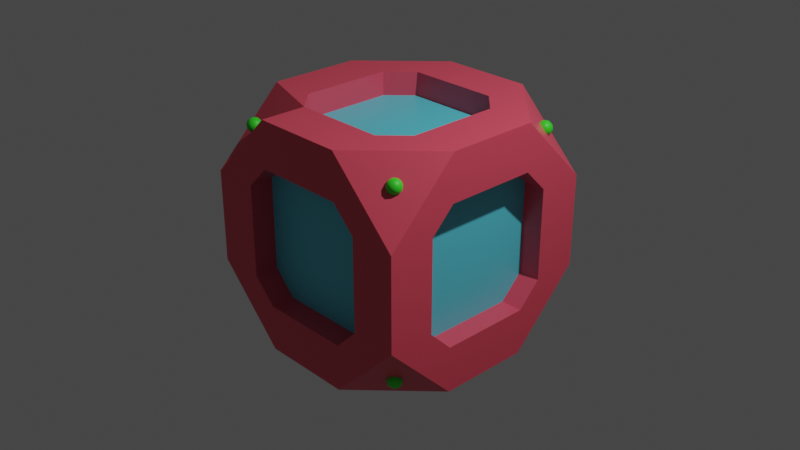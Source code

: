 # Source: cube.blend  (saved by Blender 2.81.16; exported with 4.5.12 LTS)
import bpy
from mathutils import Matrix  # noqa: F401  (used for matrix-valued properties, if any)

bpy.ops.wm.read_factory_settings(use_empty=True)
scene = bpy.context.scene
scene.name = 'Scene'

# ---- collections
col_collection = bpy.data.collections.new('Collection'); scene.collection.children.link(col_collection)

# ---- materials (node trees are filled in below, after node groups)
mat_material = bpy.data.materials.new('Material')
mat_material.alpha_threshold = 0.0
mat_material.line_color = (0.0, 0.0, 0.0, 1.0)
mat_material_001 = bpy.data.materials.new('Material.001')
mat_material_002 = bpy.data.materials.new('Material.002')
mat_material_002.alpha_threshold = 0.0
mat_material_002.line_color = (0.0, 0.0, 0.0, 1.0)

# ---- material node trees
mat_material.use_nodes = True; mat_material.node_tree.nodes.clear()
_N = mat_material.node_tree.nodes; _L = mat_material.node_tree.links
n0 = _N.new('ShaderNodeOutputMaterial'); n0.name = 'Material Output'; n0.location = (300, 300)
n1 = _N.new('ShaderNodeBsdfPrincipled'); n1.name = 'Principled BSDF'; n1.location = (10, 300)
n1.distribution = 'GGX'
n1.subsurface_method = 'BURLEY'
n1.inputs[0].default_value = (0.1041, 0.6475, 0.8, 1.0)
n1.inputs[2].default_value = 0.4
n1.inputs[3].default_value = 1.45
n1.inputs[27].default_value = (0.0, 0.0, 0.0, 1.0)
n1.inputs[28].default_value = 1.0
_L.new(n1.outputs[0], n0.inputs[0])
n0.is_active_output = True
mat_material_001.use_nodes = True; mat_material_001.node_tree.nodes.clear()
_N = mat_material_001.node_tree.nodes; _L = mat_material_001.node_tree.links
n0 = _N.new('ShaderNodeOutputMaterial'); n0.name = 'Material Output'; n0.location = (300, 300)
n1 = _N.new('ShaderNodeBsdfPrincipled'); n1.name = 'Principled BSDF'; n1.location = (10, 300)
n1.distribution = 'GGX'
n1.subsurface_method = 'BURLEY'
n1.inputs[0].default_value = (0.04093, 0.8, 0.02204, 1.0)
n1.inputs[3].default_value = 1.45
n1.inputs[27].default_value = (0.0, 0.0, 0.0, 1.0)
n1.inputs[28].default_value = 1.0
_L.new(n1.outputs[0], n0.inputs[0])
n0.is_active_output = True
mat_material_002.use_nodes = True; mat_material_002.node_tree.nodes.clear()
_N = mat_material_002.node_tree.nodes; _L = mat_material_002.node_tree.links
n0 = _N.new('ShaderNodeOutputMaterial'); n0.name = 'Material Output'; n0.location = (300, 300)
n1 = _N.new('ShaderNodeBsdfPrincipled'); n1.name = 'Principled BSDF'; n1.location = (10, 300)
n1.distribution = 'GGX'
n1.subsurface_method = 'BURLEY'
n1.inputs[0].default_value = (0.8, 0.07736, 0.1254, 1.0)
n1.inputs[2].default_value = 0.4
n1.inputs[3].default_value = 1.45
n1.inputs[27].default_value = (0.0, 0.0, 0.0, 1.0)
n1.inputs[28].default_value = 1.0
_L.new(n1.outputs[0], n0.inputs[0])
n0.is_active_output = True

# ---- world
world_world = bpy.data.worlds.new('World'); scene.world = world_world
world_world.use_nodes = True; world_world.node_tree.nodes.clear()
_N = world_world.node_tree.nodes; _L = world_world.node_tree.links
n0 = _N.new('ShaderNodeOutputWorld'); n0.name = 'World Output'; n0.location = (300, 300)
n1 = _N.new('ShaderNodeBackground'); n1.name = 'Background'; n1.location = (10, 300)
n1.inputs[0].default_value = (0.05088, 0.05088, 0.05088, 1.0)
_L.new(n1.outputs[0], n0.inputs[0])
n0.is_active_output = True
world_world.color = (0.05088, 0.05088, 0.05088)
world_world.use_sun_shadow = False
world_world.sun_shadow_jitter_overblur = 0.0

# ---- cameras
cam_camera = bpy.data.cameras.new('Camera')
cam_camera.clip_end = 100.0
cam_camera.ortho_scale = 7.314

# ---- lights
light_light = bpy.data.lights.new('Light', 'POINT')
light_light.transmission_factor = 0.0
light_light.energy = 1000.0
light_light.shadow_soft_size = 0.1
light_light.shadow_maximum_resolution = 0.006
light_light.use_absolute_resolution = True

# ---- meshes
me_cube = bpy.data.meshes.new('Cube')
me_cube.from_pydata([(1.0, 1.0, 1.0), (1.0, 1.0, -1.0), (1.0, -1.0, 1.0), (1.0, -1.0, -1.0), (-1.0, 1.0, 1.0), (-1.0, 1.0, -1.0), (-1.0, -1.0, 1.0), (-1.0, -1.0, -1.0)], [], [(0, 4, 6, 2), (3, 2, 6, 7), (7, 6, 4, 5), (5, 1, 3, 7), (1, 0, 2, 3), (5, 4, 0, 1)])
_uv = me_cube.uv_layers.new(name='UVMap')
_uv.uv.foreach_set('vector', [0.625, 0.5, 0.875, 0.5, 0.875, 0.75, 0.625, 0.75, 0.375, 0.75, 0.625, 0.75, 0.625, 1.0, 0.375, 1.0, 0.375, 0.0, 0.625, 0.0, 0.625, 0.25, 0.375, 0.25, 0.125, 0.5, 0.375, 0.5, 0.375, 0.75, 0.125, 0.75, 0.375, 0.5, 0.625, 0.5, 0.625, 0.75, 0.375, 0.75, 0.375, 0.25, 0.625, 0.25, 0.625, 0.5, 0.375, 0.5])
me_cube.materials.append(mat_material)
me_cube.use_remesh_preserve_volume = False
me_cube.use_remesh_preserve_attributes = False
me_cube.use_mirror_vertex_groups = False
me_cube.update()
me_icosphere = bpy.data.meshes.new('Icosphere')
me_icosphere.from_pydata([(-1.029e-09, 0.0, -0.2746), (0.1987, -0.1444, -0.1228), (-0.07591, -0.2336, -0.1228), (-0.2457, 0.0, -0.1228), (-0.07591, 0.2336, -0.1228), (0.1987, 0.1444, -0.1228), (0.07591, -0.2336, 0.1228), (-0.1987, -0.1444, 0.1228), (-0.1987, 0.1444, 0.1228), (0.07591, 0.2336, 0.1228), (0.2457, 0.0, 0.1228), (-1.029e-09, 0.0, 0.2746), (-0.04462, -0.1373, -0.2336), (0.1168, -0.08487, -0.2336), (0.0722, -0.2222, -0.1444), (0.2336, 0.0, -0.1444), (0.1168, 0.08487, -0.2336), (-0.1444, 0.0, -0.2336), (-0.189, -0.1373, -0.1444), (-0.04462, 0.1373, -0.2336), (-0.189, 0.1373, -0.1444), (0.0722, 0.2222, -0.1444), (0.2612, -0.08487, 1.029e-09), (0.2612, 0.08487, 1.029e-09), (-1.029e-09, -0.2746, 1.029e-09), (0.1614, -0.2222, 1.029e-09), (-0.2612, -0.08487, 1.029e-09), (-0.1614, -0.2222, 1.029e-09), (-0.1614, 0.2222, 1.029e-09), (-0.2612, 0.08487, 1.029e-09), (0.1614, 0.2222, 1.029e-09), (-1.029e-09, 0.2746, 1.029e-09), (0.189, -0.1373, 0.1444), (-0.0722, -0.2222, 0.1444), (-0.2336, 0.0, 0.1444), (-0.0722, 0.2222, 0.1444), (0.189, 0.1373, 0.1444), (0.04462, -0.1373, 0.2336), (0.1444, 0.0, 0.2336), (-0.1168, -0.08487, 0.2336), (-0.1168, 0.08487, 0.2336), (0.04462, 0.1373, 0.2336)], [], [(0, 13, 12), (1, 13, 15), (0, 12, 17), (0, 17, 19), (0, 19, 16), (1, 15, 22), (2, 14, 24), (3, 18, 26), (4, 20, 28), (5, 21, 30), (1, 22, 25), (2, 24, 27), (3, 26, 29), (4, 28, 31), (5, 30, 23), (6, 32, 37), (7, 33, 39), (8, 34, 40), (9, 35, 41), (10, 36, 38), (38, 41, 11), (38, 36, 41), (36, 9, 41), (41, 40, 11), (41, 35, 40), (35, 8, 40), (40, 39, 11), (40, 34, 39), (34, 7, 39), (39, 37, 11), (39, 33, 37), (33, 6, 37), (37, 38, 11), (37, 32, 38), (32, 10, 38), (23, 36, 10), (23, 30, 36), (30, 9, 36), (31, 35, 9), (31, 28, 35), (28, 8, 35), (29, 34, 8), (29, 26, 34), (26, 7, 34), (27, 33, 7), (27, 24, 33), (24, 6, 33), (25, 32, 6), (25, 22, 32), (22, 10, 32), (30, 31, 9), (30, 21, 31), (21, 4, 31), (28, 29, 8), (28, 20, 29), (20, 3, 29), (26, 27, 7), (26, 18, 27), (18, 2, 27), (24, 25, 6), (24, 14, 25), (14, 1, 25), (22, 23, 10), (22, 15, 23), (15, 5, 23), (16, 21, 5), (16, 19, 21), (19, 4, 21), (19, 20, 4), (19, 17, 20), (17, 3, 20), (17, 18, 3), (17, 12, 18), (12, 2, 18), (15, 16, 5), (15, 13, 16), (13, 0, 16), (12, 14, 2), (12, 13, 14), (13, 1, 14)])
me_icosphere.polygons.foreach_set('use_smooth', [True] * 80)
_uv = me_icosphere.uv_layers.new(name='UVMap')
_uv.uv.foreach_set('vector', [0.8182, 0.0, 0.7727, 0.07873, 0.8636, 0.07873, 0.7273, 0.1575, 0.6818, 0.07873, 0.6364, 0.1575, 0.09091, 0.0, 0.04545, 0.07873, 0.1364, 0.07873, 0.2727, 0.0, 0.2273, 0.07873, 0.3182, 0.07873, 0.4545, 0.0, 0.4091, 0.07873, 0.5, 0.07873, 0.7273, 0.1575, 0.6364, 0.1575, 0.6818, 0.2362, 0.9091, 0.1575, 0.8182, 0.1575, 0.8636, 0.2362, 0.1818, 0.1575, 0.09091, 0.1575, 0.1364, 0.2362, 0.3636, 0.1575, 0.2727, 0.1575, 0.3182, 0.2362, 0.5455, 0.1575, 0.4545, 0.1575, 0.5, 0.2362, 0.7273, 0.1575, 0.6818, 0.2362, 0.7727, 0.2362, 0.9091, 0.1575, 0.8636, 0.2362, 0.9545, 0.2362, 0.1818, 0.1575, 0.1364, 0.2362, 0.2273, 0.2362, 0.3636, 0.1575, 0.3182, 0.2362, 0.4091, 0.2362, 0.5455, 0.1575, 0.5, 0.2362, 0.5909, 0.2362, 0.8182, 0.3149, 0.7273, 0.3149, 0.7727, 0.3937, 1.0, 0.3149, 0.9091, 0.3149, 0.9545, 0.3937, 0.2727, 0.3149, 0.1818, 0.3149, 0.2273, 0.3937, 0.4545, 0.3149, 0.3636, 0.3149, 0.4091, 0.3937, 0.6364, 0.3149, 0.5455, 0.3149, 0.5909, 0.3937, 0.5909, 0.3937, 0.5, 0.3937, 0.5455, 0.4724, 0.5909, 0.3937, 0.5455, 0.3149, 0.5, 0.3937, 0.5455, 0.3149, 0.4545, 0.3149, 0.5, 0.3937, 0.4091, 0.3937, 0.3182, 0.3937, 0.3636, 0.4724, 0.4091, 0.3937, 0.3636, 0.3149, 0.3182, 0.3937, 0.3636, 0.3149, 0.2727, 0.3149, 0.3182, 0.3937, 0.2273, 0.3937, 0.1364, 0.3937, 0.1818, 0.4724, 0.2273, 0.3937, 0.1818, 0.3149, 0.1364, 0.3937, 0.1818, 0.3149, 0.09091, 0.3149, 0.1364, 0.3937, 0.9545, 0.3937, 0.8636, 0.3937, 0.9091, 0.4724, 0.9545, 0.3937, 0.9091, 0.3149, 0.8636, 0.3937, 0.9091, 0.3149, 0.8182, 0.3149, 0.8636, 0.3937, 0.7727, 0.3937, 0.6818, 0.3937, 0.7273, 0.4724, 0.7727, 0.3937, 0.7273, 0.3149, 0.6818, 0.3937, 0.7273, 0.3149, 0.6364, 0.3149, 0.6818, 0.3937, 0.5909, 0.2362, 0.5455, 0.3149, 0.6364, 0.3149, 0.5909, 0.2362, 0.5, 0.2362, 0.5455, 0.3149, 0.5, 0.2362, 0.4545, 0.3149, 0.5455, 0.3149, 0.4091, 0.2362, 0.3636, 0.3149, 0.4545, 0.3149, 0.4091, 0.2362, 0.3182, 0.2362, 0.3636, 0.3149, 0.3182, 0.2362, 0.2727, 0.3149, 0.3636, 0.3149, 0.2273, 0.2362, 0.1818, 0.3149, 0.2727, 0.3149, 0.2273, 0.2362, 0.1364, 0.2362, 0.1818, 0.3149, 0.1364, 0.2362, 0.09091, 0.3149, 0.1818, 0.3149, 0.9545, 0.2362, 0.9091, 0.3149, 1.0, 0.3149, 0.9545, 0.2362, 0.8636, 0.2362, 0.9091, 0.3149, 0.8636, 0.2362, 0.8182, 0.3149, 0.9091, 0.3149, 0.7727, 0.2362, 0.7273, 0.3149, 0.8182, 0.3149, 0.7727, 0.2362, 0.6818, 0.2362, 0.7273, 0.3149, 0.6818, 0.2362, 0.6364, 0.3149, 0.7273, 0.3149, 0.5, 0.2362, 0.4091, 0.2362, 0.4545, 0.3149, 0.5, 0.2362, 0.4545, 0.1575, 0.4091, 0.2362, 0.4545, 0.1575, 0.3636, 0.1575, 0.4091, 0.2362, 0.3182, 0.2362, 0.2273, 0.2362, 0.2727, 0.3149, 0.3182, 0.2362, 0.2727, 0.1575, 0.2273, 0.2362, 0.2727, 0.1575, 0.1818, 0.1575, 0.2273, 0.2362, 0.1364, 0.2362, 0.04545, 0.2362, 0.09091, 0.3149, 0.1364, 0.2362, 0.09091, 0.1575, 0.04545, 0.2362, 0.09091, 0.1575, 0.0, 0.1575, 0.04545, 0.2362, 0.8636, 0.2362, 0.7727, 0.2362, 0.8182, 0.3149, 0.8636, 0.2362, 0.8182, 0.1575, 0.7727, 0.2362, 0.8182, 0.1575, 0.7273, 0.1575, 0.7727, 0.2362, 0.6818, 0.2362, 0.5909, 0.2362, 0.6364, 0.3149, 0.6818, 0.2362, 0.6364, 0.1575, 0.5909, 0.2362, 0.6364, 0.1575, 0.5455, 0.1575, 0.5909, 0.2362, 0.5, 0.07873, 0.4545, 0.1575, 0.5455, 0.1575, 0.5, 0.07873, 0.4091, 0.07873, 0.4545, 0.1575, 0.4091, 0.07873, 0.3636, 0.1575, 0.4545, 0.1575, 0.3182, 0.07873, 0.2727, 0.1575, 0.3636, 0.1575, 0.3182, 0.07873, 0.2273, 0.07873, 0.2727, 0.1575, 0.2273, 0.07873, 0.1818, 0.1575, 0.2727, 0.1575, 0.1364, 0.07873, 0.09091, 0.1575, 0.1818, 0.1575, 0.1364, 0.07873, 0.04545, 0.07873, 0.09091, 0.1575, 0.04545, 0.07873, 0.0, 0.1575, 0.09091, 0.1575, 0.6364, 0.1575, 0.5909, 0.07873, 0.5455, 0.1575, 0.6364, 0.1575, 0.6818, 0.07873, 0.5909, 0.07873, 0.6818, 0.07873, 0.6364, 0.0, 0.5909, 0.07873, 0.8636, 0.07873, 0.8182, 0.1575, 0.9091, 0.1575, 0.8636, 0.07873, 0.7727, 0.07873, 0.8182, 0.1575, 0.7727, 0.07873, 0.7273, 0.1575, 0.8182, 0.1575])
me_icosphere.materials.append(mat_material_001)
me_icosphere.use_remesh_fix_poles = True
me_icosphere.use_remesh_preserve_attributes = False
me_icosphere.use_mirror_vertex_groups = False
me_icosphere.update()
me_cube_001 = bpy.data.meshes.new('Cube.001')
me_cube_001.from_pydata([(2.286, 3.722, 0.3485), (2.286, 3.722, -1.651), (2.286, 1.722, 0.3485), (2.286, 1.722, -1.651), (0.2863, 3.722, 0.3485), (0.2863, 3.722, -1.651), (0.2863, 1.722, 0.3485), (0.2863, 1.722, -1.651)], [(5, 7), (1, 5), (0, 1), (7, 6), (2, 3), (4, 5), (2, 6), (0, 2), (7, 3), (6, 4), (4, 0), (3, 1)], [])
_uv = me_cube_001.uv_layers.new(name='UVMap')
_uv.uv.foreach_set('vector', [])
me_cube_001.materials.append(mat_material_002)
me_cube_001.use_remesh_preserve_volume = False
me_cube_001.use_remesh_preserve_attributes = False
me_cube_001.use_mirror_vertex_groups = False
me_cube_001.update()

# ---- objects
ob_cube = bpy.data.objects.new('Cube', me_cube)
ob_light = bpy.data.objects.new('Light', light_light)
ob_camera = bpy.data.objects.new('Camera', cam_camera)
ob_icosphere = bpy.data.objects.new('Icosphere', me_icosphere)
ob_icosphere_001 = bpy.data.objects.new('Icosphere.001', me_icosphere)
ob_icosphere_002 = bpy.data.objects.new('Icosphere.002', me_icosphere)
ob_icosphere_003 = bpy.data.objects.new('Icosphere.003', me_icosphere)
ob_icosphere_004 = bpy.data.objects.new('Icosphere.004', me_icosphere)
ob_icosphere_005 = bpy.data.objects.new('Icosphere.005', me_icosphere)
ob_icosphere_006 = bpy.data.objects.new('Icosphere.006', me_icosphere)
ob_icosphere_007 = bpy.data.objects.new('Icosphere.007', me_icosphere)
ob_cube_001 = bpy.data.objects.new('Cube.001', me_cube_001)

# ---- transforms, parenting, visibility, modifiers, constraints
ob_cube.location = (0.0, 0.0, 0.0)
ob_cube.lock_rotations_4d = False
ob_cube.empty_display_type = 'ARROWS'
ob_cube.lineart.crease_threshold = 0.0
ob_light.location = (4.076, 1.005, 5.904)
ob_light.rotation_euler = (0.6503, 0.05522, 1.866)
ob_light.lock_rotations_4d = False
ob_light.empty_display_type = 'ARROWS'
ob_light.color = (0.0, 0.0, 0.0, 0.0)
ob_light.lineart.crease_threshold = 0.0
ob_camera.location = (7.359, -6.926, 4.958)
ob_camera.rotation_euler = (1.109, 0.0, 0.8149)
ob_camera.lock_rotations_4d = False
ob_camera.empty_display_type = 'ARROWS'
ob_camera.color = (0.0, 0.0, 0.0, 0.0)
ob_camera.display_type = 'WIRE'
ob_camera.lineart.crease_threshold = 0.0
ob_icosphere.location = (1.0, -1.0, 1.0)
ob_icosphere.scale = (0.2893, 0.2893, 0.2893)
ob_icosphere.lineart.crease_threshold = 0.0
ob_icosphere_001.location = (-1.0, -1.0, 1.0)
ob_icosphere_001.scale = (0.2893, 0.2893, 0.2893)
ob_icosphere_001.lineart.crease_threshold = 0.0
ob_icosphere_002.location = (-1.0, 1.0, 1.0)
ob_icosphere_002.scale = (0.2893, 0.2893, 0.2893)
ob_icosphere_002.lineart.crease_threshold = 0.0
ob_icosphere_003.location = (1.0, 1.0, 1.0)
ob_icosphere_003.scale = (0.2893, 0.2893, 0.2893)
ob_icosphere_003.lineart.crease_threshold = 0.0
ob_icosphere_004.location = (1.0, -1.0, -1.0)
ob_icosphere_004.scale = (0.2893, 0.2893, 0.2893)
ob_icosphere_004.lineart.crease_threshold = 0.0
ob_icosphere_005.location = (-1.0, -1.0, -1.0)
ob_icosphere_005.scale = (0.2893, 0.2893, 0.2893)
ob_icosphere_005.lineart.crease_threshold = 0.0
ob_icosphere_006.location = (1.0, 1.0, -1.0)
ob_icosphere_006.scale = (0.2893, 0.2893, 0.2893)
ob_icosphere_006.lineart.crease_threshold = 0.0
ob_icosphere_007.location = (-1.0, 1.0, -1.0)
ob_icosphere_007.scale = (0.2893, 0.2893, 0.2893)
ob_icosphere_007.lineart.crease_threshold = 0.0
ob_cube_001.location = (-1.3, -2.729, 0.6591)
ob_cube_001.lock_rotations_4d = False
ob_cube_001.empty_display_type = 'ARROWS'
ob_cube_001.lineart.crease_threshold = 0.0
_m = ob_cube_001.modifiers.new('Skin', 'SKIN')

# ---- collection membership
col_collection.objects.link(ob_cube)
col_collection.objects.link(ob_light)
col_collection.objects.link(ob_camera)
col_collection.objects.link(ob_icosphere)
col_collection.objects.link(ob_icosphere_001)
col_collection.objects.link(ob_icosphere_002)
col_collection.objects.link(ob_icosphere_003)
col_collection.objects.link(ob_icosphere_004)
col_collection.objects.link(ob_icosphere_005)
col_collection.objects.link(ob_icosphere_006)
col_collection.objects.link(ob_icosphere_007)
col_collection.objects.link(ob_cube_001)

# ---- scene / render settings (as saved in the file)
scene.camera = ob_camera
scene.frame_start = 1; scene.frame_end = 250; scene.frame_set(1)
scene.render.engine = 'CYCLES'
scene.render.film_transparent = True
scene.cycles.use_denoising = False
scene.cycles.samples = 256
scene.cycles.sampling_pattern = 'TABULATED_SOBOL'
scene.cycles.use_adaptive_sampling = False
scene.cycles.use_light_tree = False
scene.view_settings.view_transform = 'Filmic'
bpy.context.view_layer.update()
